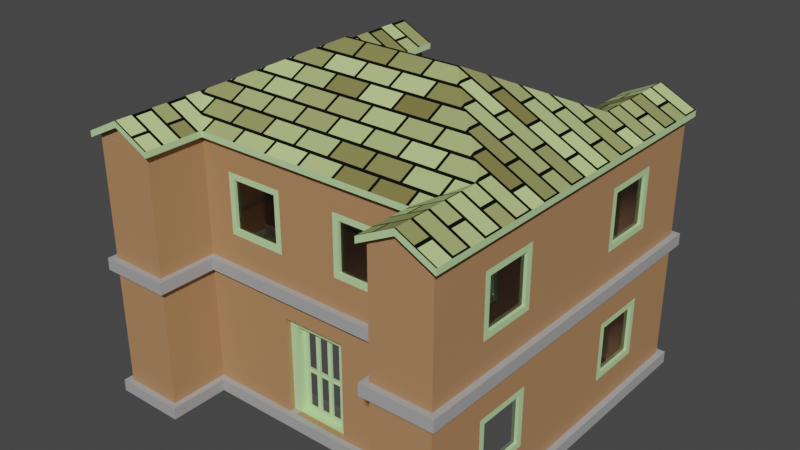 # Source: buildings.blend  (saved by Blender 3.5.10; exported with 4.5.12 LTS)
import bpy
from mathutils import Matrix  # noqa: F401  (used for matrix-valued properties, if any)

bpy.ops.wm.read_factory_settings(use_empty=True)
scene = bpy.context.scene
scene.name = 'Scene'

# ---- collections
col_collection = bpy.data.collections.new('Collection'); scene.collection.children.link(col_collection)

# ---- materials (node trees are filled in below, after node groups)
mat_material = bpy.data.materials.new('Material')
mat_roof = bpy.data.materials.new('roof')
mat_slab = bpy.data.materials.new('slab')
mat_stuff = bpy.data.materials.new('stuff')
mat_panels = bpy.data.materials.new('panels')

# ---- material node trees
mat_material.use_nodes = True; mat_material.node_tree.nodes.clear()
_N = mat_material.node_tree.nodes; _L = mat_material.node_tree.links
n0 = _N.new('ShaderNodeBsdfPrincipled'); n0.name = 'Principled BSDF'; n0.location = (10, 300)
n0.distribution = 'GGX'
n0.subsurface_method = 'RANDOM_WALK_SKIN'
n0.inputs[0].default_value = (0.4575, 0.2374, 0.1098, 1.0)
n0.inputs[3].default_value = 1.45
n0.inputs[27].default_value = (0.0, 0.0, 0.0, 1.0)
n0.inputs[28].default_value = 1.0
n1 = _N.new('ShaderNodeOutputMaterial'); n1.name = 'Material Output'; n1.location = (300, 300)
_L.new(n0.outputs[0], n1.inputs[0])
n1.is_active_output = True
mat_roof.use_nodes = True; mat_roof.node_tree.nodes.clear()
_N = mat_roof.node_tree.nodes; _L = mat_roof.node_tree.links
n0 = _N.new('ShaderNodeBsdfPrincipled'); n0.name = 'Principled BSDF'; n0.location = (10, 300)
n0.distribution = 'GGX'
n0.subsurface_method = 'RANDOM_WALK_SKIN'
n0.inputs[3].default_value = 1.45
n0.inputs[27].default_value = (0.0, 0.0, 0.0, 1.0)
n0.inputs[28].default_value = 1.0
n1 = _N.new('ShaderNodeOutputMaterial'); n1.name = 'Material Output'; n1.location = (300, 300)
n2 = _N.new('ShaderNodeTexBrick'); n2.name = 'Brick Texture'; n2.location = (-190, 280)
n2.inputs[1].default_value = (0.6215, 0.8, 0.3165, 1.0)
n2.inputs[2].default_value = (0.2, 0.1733, 0.05269, 1.0)
_L.new(n0.outputs[0], n1.inputs[0])
_L.new(n2.outputs[0], n0.inputs[0])
n1.is_active_output = True
mat_slab.use_nodes = True; mat_slab.node_tree.nodes.clear()
_N = mat_slab.node_tree.nodes; _L = mat_slab.node_tree.links
n0 = _N.new('ShaderNodeBsdfPrincipled'); n0.name = 'Principled BSDF'; n0.location = (10, 300)
n0.distribution = 'GGX'
n0.subsurface_method = 'RANDOM_WALK_SKIN'
n0.inputs[0].default_value = (0.3932, 0.3932, 0.3932, 1.0)
n0.inputs[3].default_value = 1.45
n0.inputs[27].default_value = (0.0, 0.0, 0.0, 1.0)
n0.inputs[28].default_value = 1.0
n1 = _N.new('ShaderNodeOutputMaterial'); n1.name = 'Material Output'; n1.location = (300, 300)
_L.new(n0.outputs[0], n1.inputs[0])
n1.is_active_output = True
mat_stuff.use_nodes = True; mat_stuff.node_tree.nodes.clear()
_N = mat_stuff.node_tree.nodes; _L = mat_stuff.node_tree.links
n0 = _N.new('ShaderNodeBsdfPrincipled'); n0.name = 'Principled BSDF'; n0.location = (10, 300)
n0.distribution = 'GGX'
n0.subsurface_method = 'RANDOM_WALK_SKIN'
n0.inputs[0].default_value = (0.5315, 0.8, 0.3819, 1.0)
n0.inputs[3].default_value = 1.45
n0.inputs[27].default_value = (0.0, 0.0, 0.0, 1.0)
n0.inputs[28].default_value = 1.0
n1 = _N.new('ShaderNodeOutputMaterial'); n1.name = 'Material Output'; n1.location = (300, 300)
_L.new(n0.outputs[0], n1.inputs[0])
n1.is_active_output = True
mat_panels.use_nodes = True; mat_panels.node_tree.nodes.clear()
_N = mat_panels.node_tree.nodes; _L = mat_panels.node_tree.links
n0 = _N.new('ShaderNodeBsdfPrincipled'); n0.name = 'Principled BSDF'; n0.location = (10, 300)
n0.distribution = 'GGX'
n0.subsurface_method = 'RANDOM_WALK_SKIN'
n0.inputs[0].default_value = (1.0, 1.0, 1.0, 1.0)
n0.inputs[2].default_value = 0.0
n0.inputs[3].default_value = 1.45
n0.inputs[18].default_value = 1.0
n0.inputs[27].default_value = (0.0, 0.0, 0.0, 1.0)
n0.inputs[28].default_value = 1.0
n1 = _N.new('ShaderNodeOutputMaterial'); n1.name = 'Material Output'; n1.location = (300, 300)
_L.new(n0.outputs[0], n1.inputs[0])
n1.is_active_output = True

# ---- world
world_world = bpy.data.worlds.new('World'); scene.world = world_world
world_world.use_nodes = True; world_world.node_tree.nodes.clear()
_N = world_world.node_tree.nodes; _L = world_world.node_tree.links
n0 = _N.new('ShaderNodeOutputWorld'); n0.name = 'World Output'; n0.location = (300, 300)
n1 = _N.new('ShaderNodeBackground'); n1.name = 'Background'; n1.location = (10, 300)
n1.inputs[0].default_value = (0.05088, 0.05088, 0.05088, 1.0)
_L.new(n1.outputs[0], n0.inputs[0])
n0.is_active_output = True
world_world.color = (0.05088, 0.05088, 0.05088)
world_world.use_sun_shadow = False
world_world.sun_shadow_jitter_overblur = 0.0

# ---- meshes
me_building_001_mesh = bpy.data.meshes.new('building_001_mesh')
me_building_001_mesh.from_pydata([(-2.0, -2.0, 0.0), (2.0, -2.0, 0.0), (-2.0, 2.0, 0.0), (2.0, 2.0, 0.0), (-1.9, 2.1, 2.2), (1.9, 2.1, 2.2), (1.9, 3.1, 2.2), (3.1, 3.1, 2.2), (2.0, -3.0, 0.0), (3.0, -3.0, 0.0), (-2.0, -3.0, 0.0), (-3.0, -3.0, 0.0), (-2.0, 3.0, 0.0), (-3.0, 3.0, 0.0), (2.0, 3.0, 0.0), (3.0, 3.0, 0.0), (-1.9, -2.1, 0.2), (1.9, -2.1, 0.2), (1.9, -3.1, 0.2), (3.1, -3.1, 0.2), (3.1, -3.1, 2.2), (1.9, -3.1, 2.2), (3.1, 3.1, 0.2), (1.9, 3.1, 0.2), (1.9, 2.1, 0.2), (-1.9, 2.1, 0.2), (-1.9, 3.1, 0.2), (-3.1, 3.1, 0.2), (1.9, -2.1, 2.2), (-1.9, -2.1, 2.2), (-3.1, -3.1, 0.2), (-1.9, -3.1, 0.2), (-1.9, 3.1, 2.2), (-3.1, 3.1, 2.2), (-3.1, -3.1, 2.2), (-1.9, -3.1, 2.2), (-1.9, -2.1, 2.4), (1.9, -2.1, 2.4), (1.9, -3.1, 2.4), (3.1, -3.1, 2.4), (3.1, 3.1, 2.4), (1.9, 3.1, 2.4), (1.9, 2.1, 2.4), (-1.9, 2.1, 2.4), (-1.9, 3.1, 2.4), (-3.1, 3.1, 2.4), (-3.1, -3.1, 2.4), (-1.9, -3.1, 2.4), (-2.0, -2.0, 4.4), (2.0, -2.0, 4.4), (2.0, -3.0, 4.4), (3.0, -3.0, 4.4), (3.0, 3.0, 4.4), (2.0, 3.0, 4.4), (2.0, 2.0, 4.4), (-2.0, 2.0, 4.4), (-2.0, 3.0, 4.4), (-3.0, 3.0, 4.4), (-3.0, -3.0, 4.4), (-2.0, -3.0, 4.4), (2.0, -3.0, 2.2), (3.0, -3.0, 2.2), (-1.9, -2.1, 0.0), (1.9, -2.1, 0.0), (3.0, -3.0, 0.2), (3.0, 3.0, 0.2), (1.9, 2.1, 0.0), (-1.9, 2.1, 0.0), (-2.0, 2.0, 2.2), (-2.0, 3.0, 2.2), (-2.0, -2.0, 0.2), (2.0, -2.0, 0.2), (2.0, -3.0, 0.2), (2.0, 3.0, 2.2), (2.0, 2.0, 2.2), (3.0, 3.0, 2.2), (1.9, -3.1, 0.0), (3.1, -3.1, 0.0), (3.1, 3.1, 0.0), (-3.1, -3.1, 0.0), (-1.9, -3.1, 0.0), (-3.1, 3.1, 0.0), (-1.9, 3.1, 0.0), (1.9, 3.1, 0.0), (2.0, 3.0, 0.2), (2.0, 2.0, 0.2), (-2.0, 2.0, 0.2), (-2.0, 3.0, 0.2), (-3.0, 3.0, 0.2), (2.0, -2.0, 2.2), (-2.0, -2.0, 2.2), (-3.0, -3.0, 0.2), (-2.0, -3.0, 0.2), (-2.0, -3.0, 2.2), (-3.0, -3.0, 2.2), (-3.0, 3.0, 2.2), (-2.0, -2.0, 2.4), (2.0, -2.0, 2.4), (2.0, -3.0, 2.4), (3.0, -3.0, 2.4), (3.0, 3.0, 2.4), (2.0, 3.0, 2.4), (2.0, 2.0, 2.4), (-2.0, 2.0, 2.4), (-2.0, 3.0, 2.4), (-3.0, 3.0, 2.4), (-3.0, -3.0, 2.4), (-2.0, -3.0, 2.4), (-0.495, -2.0, 0.2), (0.595, -2.0, 0.2), (-0.495, -2.0, 2.2), (0.595, -2.0, 2.2), (-0.2443, -1.78, 1.599), (0.595, -2.0, 1.85), (-0.365, -2.0, 0.2), (0.465, -2.0, 0.2), (-0.1148, -1.78, 1.599), (-0.495, -2.0, 1.85), (0.465, -1.77, 0.2), (-0.365, -1.77, 0.2), (0.465, -1.9, 0.2), (0.595, -1.9, 0.2), (0.595, -1.9, 1.85), (-0.1148, -1.78, 1.01), (0.465, -1.9, 1.72), (-0.495, -1.9, 0.2), (-0.365, -1.9, 0.2), (-0.365, -1.9, 1.72), (-0.2443, -1.78, 1.01), (-0.495, -1.9, 1.85), (0.465, -1.77, 1.72), (-0.365, -1.77, 1.72), (-0.2943, -1.77, 0.2707), (0.3943, -1.77, 0.2707), (0.3943, -1.77, 1.649), (-0.2943, -1.77, 1.649), (-0.2943, -1.77, 0.96), (0.3943, -1.77, 0.96), (-0.06476, -1.77, 0.2707), (0.1648, -1.77, 0.2707), (0.1648, -1.77, 1.649), (-0.06476, -1.77, 1.649), (0.1648, -1.77, 0.96), (-0.06476, -1.77, 0.96), (-0.01476, -1.78, 1.01), (0.1148, -1.78, 1.01), (0.1148, -1.78, 1.599), (-0.01476, -1.78, 1.599), (0.2148, -1.78, 0.3207), (0.3443, -1.78, 0.3207), (0.3443, -1.78, 0.91), (0.2148, -1.78, 0.91), (-0.2443, -1.78, 0.3207), (-0.1148, -1.78, 0.3207), (-0.1148, -1.78, 0.91), (-0.2443, -1.78, 0.91), (0.2148, -1.78, 1.01), (0.3443, -1.78, 1.01), (0.3443, -1.78, 1.599), (0.2148, -1.78, 1.599), (-0.01476, -1.78, 0.3207), (0.1148, -1.78, 0.3207), (0.1148, -1.78, 0.91), (-0.01476, -1.78, 0.91), (-3.0, 0.0, 0.2), (-3.0, 0.0, 2.2), (-3.0, -1.0, 0.2), (-3.0, -2.0, 0.2), (-3.0, -1.0, 2.2), (-3.0, -2.0, 2.2), (-3.0, -1.0, 0.7), (-3.0, 2.0, 0.2), (-3.0, 1.0, 0.2), (-3.0, 2.0, 2.2), (-3.0, 1.0, 2.2), (-3.0, 2.0, 0.7), (-3.0, 2.0, 1.7), (-3.0, 1.0, 0.7), (-3.0, -2.0, 0.7), (-3.0, -2.0, 1.7), (-3.0, -1.0, 1.7), (-3.0, -1.1, 0.8), (-3.0, -1.1, 1.6), (-3.0, -1.9, 0.8), (-3.0, -1.9, 1.6), (-2.95, -1.1, 0.8), (-2.95, -1.9, 0.8), (-2.95, -1.9, 1.6), (-2.95, -1.1, 1.6), (-3.0, 1.0, 1.7), (-3.0, 1.9, 0.8), (-3.0, 1.9, 1.6), (-3.0, 1.1, 0.8), (-3.0, 1.1, 1.6), (-2.95, 1.9, 0.8), (-2.95, 1.1, 0.8), (-2.95, 1.1, 1.6), (-2.95, 1.9, 1.6), (3.0, 0.0, 0.2), (3.0, 0.0, 2.2), (3.0, 1.0, 0.2), (3.0, 2.0, 0.2), (3.0, 1.0, 2.2), (3.0, 2.0, 2.2), (3.0, 2.0, 0.7), (3.0, 2.0, 1.7), (3.0, -2.0, 0.2), (3.0, -1.0, 0.2), (3.0, -2.0, 2.2), (3.0, -1.0, 2.2), (3.0, -2.0, 0.7), (3.0, -2.0, 1.7), (3.0, 1.0, 0.7), (3.0, 1.0, 1.7), (3.0, 1.1, 0.8), (3.0, 1.1, 1.6), (3.0, 1.9, 0.8), (3.0, 1.9, 1.6), (2.95, 1.1, 0.8), (2.95, 1.9, 0.8), (2.95, 1.9, 1.6), (2.95, 1.1, 1.6), (3.0, -1.0, 0.7), (3.0, -1.0, 1.7), (3.0, -1.9, 0.8), (3.0, -1.9, 1.6), (3.0, -1.1, 0.8), (3.0, -1.1, 1.6), (2.95, -1.9, 0.8), (2.95, -1.1, 0.8), (2.95, -1.1, 1.6), (2.95, -1.9, 1.6), (-3.0, 0.0, 2.4), (-3.0, 0.0, 4.4), (-3.0, -1.0, 2.4), (-3.0, -2.0, 2.4), (-3.0, -1.0, 4.4), (-3.0, -2.0, 4.4), (-3.0, -1.0, 2.9), (-3.0, -1.0, 3.9), (-3.0, -2.0, 3.9), (-3.0, 2.0, 2.4), (-3.0, 1.0, 2.4), (-3.0, 2.0, 4.4), (-3.0, 1.0, 4.4), (-3.0, 2.0, 2.9), (-3.0, 2.0, 3.9), (-3.0, -2.0, 2.9), (-3.0, -1.1, 3.0), (-3.0, -1.1, 3.8), (-3.0, -1.9, 3.0), (-3.0, -1.9, 3.8), (-2.95, -1.1, 3.0), (-2.95, -1.9, 3.0), (-2.95, -1.9, 3.8), (-2.95, -1.1, 3.8), (-3.0, 1.0, 2.9), (-3.0, 1.0, 3.9), (-3.0, 1.9, 3.0), (-3.0, 1.9, 3.8), (-3.0, 1.1, 3.0), (-3.0, 1.1, 3.8), (-2.95, 1.9, 3.0), (-2.95, 1.1, 3.0), (-2.95, 1.1, 3.8), (-2.95, 1.9, 3.8), (3.0, 0.0, 2.4), (3.0, 0.0, 4.4), (3.0, 1.0, 2.4), (3.0, 2.0, 2.4), (3.0, 1.0, 4.4), (3.0, 2.0, 4.4), (3.0, 1.0, 2.9), (3.0, 2.0, 2.9), (3.0, 2.0, 3.9), (3.0, -2.0, 2.4), (3.0, -1.0, 2.4), (3.0, -2.0, 4.4), (3.0, -1.0, 4.4), (3.0, -2.0, 3.9), (3.0, 1.0, 3.9), (3.0, 1.1, 3.0), (3.0, 1.1, 3.8), (3.0, 1.9, 3.0), (3.0, 1.9, 3.8), (2.95, 1.1, 3.0), (2.95, 1.9, 3.0), (2.95, 1.9, 3.8), (2.95, 1.1, 3.8), (3.0, -1.0, 2.9), (3.0, -2.0, 2.9), (3.0, -1.0, 3.9), (3.0, -1.9, 3.0), (3.0, -1.9, 3.8), (3.0, -1.1, 3.0), (3.0, -1.1, 3.8), (2.95, -1.9, 3.0), (2.95, -1.1, 3.0), (2.95, -1.1, 3.8), (2.95, -1.9, 3.8), (2.98e-08, -2.0, 2.4), (2.98e-08, -2.0, 4.4), (0.5, -2.0, 2.4), (1.5, -2.0, 2.4), (0.5, -2.0, 4.4), (1.5, -2.0, 4.4), (1.5, -2.0, 2.9), (1.5, -2.0, 3.9), (-1.5, -2.0, 2.4), (-0.5, -2.0, 2.4), (-1.5, -2.0, 4.4), (-0.5, -2.0, 4.4), (-1.5, -2.0, 2.9), (-0.5, -2.0, 3.9), (0.5, -2.0, 2.9), (0.5, -2.0, 3.9), (0.6, -2.0, 3.0), (0.6, -2.0, 3.8), (1.4, -2.0, 3.0), (1.4, -2.0, 3.8), (0.6, -1.95, 3.0), (1.4, -1.95, 3.0), (1.4, -1.95, 3.8), (0.6, -1.95, 3.8), (-0.5, -2.0, 2.9), (-1.5, -2.0, 3.9), (-1.4, -2.0, 3.0), (-1.4, -2.0, 3.8), (-0.6, -2.0, 3.0), (-0.6, -2.0, 3.8), (-1.4, -1.95, 3.0), (-0.6, -1.95, 3.0), (-0.6, -1.95, 3.8), (-1.4, -1.95, 3.8), (-1.9, -2.1, 4.351), (-1.0, 0.0, 5.501), (1.0, 0.0, 5.501), (2.5, -1.5, 4.751), (1.9, -2.1, 4.451), (-1.9, -2.1, 4.451), (1.9, -2.1, 4.351), (1.9, -3.1, 4.351), (3.1, -3.1, 4.351), (2.5, 3.0, 4.651), (2.0, -2.0, 4.401), (-2.0, -2.0, 4.401), (3.0, -3.0, 4.401), (2.5, -3.1, 4.651), (3.1, 3.1, 4.351), (1.9, 3.1, 4.351), (1.9, 2.1, 4.351), (-1.9, 2.1, 4.351), (-1.9, 3.1, 4.351), (-3.1, 3.1, 4.351), (2.5, 3.1, 4.651), (2.0, -3.0, 4.401), (-2.5, 3.1, 4.651), (-2.5, -3.1, 4.651), (2.5, -3.0, 4.651), (-3.1, -3.1, 4.351), (-1.9, -3.1, 4.351), (-2.5, -1.5, 4.751), (2.5, -3.1, 4.751), (1.9, -3.1, 4.451), (2.5, 1.5, 4.751), (2.5, 3.1, 4.751), (1.9, 3.1, 4.451), (1.9, 2.1, 4.451), (-1.9, 2.1, 4.451), (-1.9, 3.1, 4.451), (-2.5, 3.1, 4.751), (-2.5, 1.5, 4.751), (-3.1, 3.1, 4.451), (-3.1, -3.1, 4.451), (-2.5, -3.1, 4.751), (-1.9, -3.1, 4.451), (3.1, -3.1, 4.451), (3.1, 3.1, 4.451), (3.0, 3.0, 4.401), (2.0, 3.0, 4.401), (-2.5, 3.0, 4.651), (-2.0, 3.0, 4.401), (2.0, 2.0, 4.401), (-2.0, 2.0, 4.401), (-3.0, 3.0, 4.401), (-2.5, -3.0, 4.651), (-3.0, -3.0, 4.401), (-2.0, -3.0, 4.401), (2.5, -3.0, 4.751), (2.0, -2.0, 4.501), (-2.0, -2.0, 4.501), (2.5, 3.0, 4.751), (2.0, 2.0, 4.501), (-2.0, 2.0, 4.501), (-2.5, 3.0, 4.751), (-2.5, -3.0, 4.751)], [], [(81, 79, 30, 27), (67, 82, 26, 25), (92, 70, 90, 93), (66, 67, 25, 24), (20, 21, 60, 61), (368, 369, 370, 394, 371, 393), (76, 77, 19, 18), (85, 86, 68, 74), (78, 83, 23, 22), (63, 76, 18, 17), (83, 66, 24, 23), (79, 80, 31, 30), (78, 22, 19, 77), (80, 62, 16, 31), (72, 64, 61, 60), (86, 87, 69, 68), (62, 63, 17, 16), (82, 81, 27, 26), (65, 84, 73, 75), (109, 71, 89, 111, 113), (167, 91, 94, 169, 179, 178), (201, 65, 75, 203, 205, 204), (87, 88, 95, 69), (71, 72, 60, 89), (84, 85, 74, 73), (91, 92, 93, 94), (21, 20, 39, 38), (5, 4, 43, 42), (6, 5, 42, 41), (4, 32, 44, 43), (7, 6, 41, 40), (29, 28, 37, 36), (35, 29, 36, 47), (34, 35, 47, 46), (32, 33, 45, 44), (20, 7, 40, 39), (33, 34, 46, 45), (28, 21, 38, 37), (104, 105, 57, 56), (101, 102, 54, 53), (98, 99, 51, 50), (235, 106, 58, 237, 240, 247), (102, 103, 55, 54), (269, 100, 52, 271, 274, 273), (106, 107, 59, 58), (303, 97, 49, 305, 307, 306), (103, 104, 56, 55), (100, 101, 53, 52), (107, 96, 48, 59), (97, 98, 50, 49), (63, 62, 0, 1), (19, 22, 65, 201, 200, 198, 207, 206, 64), (67, 66, 3, 2), (32, 4, 68, 69), (16, 17, 71, 109, 115, 114, 108, 70), (17, 18, 72, 71), (5, 6, 73, 74), (18, 19, 64, 72), (7, 20, 61, 208, 209, 199, 202, 203, 75), (77, 76, 8, 9), (78, 77, 9, 15), (76, 63, 1, 8), (80, 79, 11, 10), (62, 80, 10, 0), (79, 81, 13, 11), (81, 82, 12, 13), (4, 5, 74, 68), (82, 67, 2, 12), (83, 78, 15, 14), (66, 83, 14, 3), (6, 7, 75, 73), (22, 23, 84, 65), (23, 24, 85, 84), (24, 25, 86, 85), (25, 26, 87, 86), (26, 27, 88, 87), (21, 28, 89, 60), (28, 29, 90, 110, 111, 89), (27, 30, 91, 167, 166, 164, 172, 171, 88), (30, 31, 92, 91), (31, 16, 70, 92), (29, 35, 93, 90), (35, 34, 94, 93), (34, 33, 95, 173, 174, 165, 168, 169, 94), (33, 32, 69, 95), (36, 37, 97, 303, 302, 300, 309, 308, 96), (37, 38, 98, 97), (38, 39, 99, 98), (39, 40, 100, 269, 268, 266, 276, 275, 99), (40, 41, 101, 100), (41, 42, 102, 101), (42, 43, 103, 102), (43, 44, 104, 103), (44, 45, 105, 104), (45, 46, 106, 235, 234, 232, 242, 241, 105), (46, 47, 107, 106), (47, 36, 96, 107), (70, 108, 117, 110, 90), (117, 113, 111, 110), (127, 126, 119, 131), (124, 127, 131, 130), (126, 120, 118, 119), (156, 157, 158, 159), (120, 121, 122, 124), (125, 126, 127, 129), (127, 124, 122, 129), (119, 118, 133, 139, 138, 132), (113, 117, 129, 122), (115, 109, 121, 120), (114, 115, 120, 126), (143, 141, 116, 123), (117, 108, 125, 129), (136, 143, 123, 128), (108, 114, 126, 125), (109, 113, 122, 121), (120, 124, 130, 118), (118, 130, 134, 137, 133), (130, 131, 135, 141, 140, 134), (131, 119, 132, 136, 135), (148, 149, 150, 151), (152, 153, 154, 155), (160, 161, 162, 163), (128, 123, 116, 112), (144, 145, 146, 147), (141, 135, 112, 116), (135, 136, 128, 112), (143, 142, 145, 144), (142, 140, 146, 145), (140, 141, 147, 146), (141, 143, 144, 147), (139, 133, 149, 148), (133, 137, 150, 149), (137, 142, 151, 150), (142, 139, 148, 151), (132, 138, 153, 152), (138, 143, 154, 153), (143, 136, 155, 154), (136, 132, 152, 155), (142, 137, 157, 156), (137, 134, 158, 157), (134, 140, 159, 158), (140, 142, 156, 159), (138, 139, 161, 160), (139, 142, 162, 161), (142, 143, 163, 162), (143, 138, 160, 163), (172, 164, 165, 174, 189, 177), (164, 166, 170, 180, 168, 165), (180, 179, 169, 168), (166, 167, 178, 170), (178, 179, 184, 183), (88, 171, 175, 176, 173, 95), (176, 189, 174, 173), (171, 172, 177, 175), (177, 189, 193, 192), (170, 181, 182, 180), (182, 184, 179, 180), (170, 178, 183, 181), (175, 190, 191, 176), (185, 186, 187, 188), (184, 182, 188, 187), (183, 184, 187, 186), (182, 181, 185, 188), (181, 183, 186, 185), (191, 193, 189, 176), (175, 177, 192, 190), (207, 198, 199, 209, 223, 222), (194, 195, 196, 197), (193, 191, 197, 196), (192, 193, 196, 195), (191, 190, 194, 197), (190, 192, 195, 194), (198, 200, 212, 213, 202, 199), (213, 205, 203, 202), (200, 201, 204, 212), (204, 205, 217, 216), (64, 206, 210, 211, 208, 61), (211, 223, 209, 208), (206, 207, 222, 210), (222, 223, 227, 226), (212, 214, 215, 213), (215, 217, 205, 213), (212, 204, 216, 214), (210, 224, 225, 211), (218, 219, 220, 221), (214, 216, 219, 218), (217, 215, 221, 220), (216, 217, 220, 219), (215, 214, 218, 221), (225, 227, 223, 211), (210, 222, 226, 224), (242, 232, 233, 244, 257, 256), (228, 229, 230, 231), (224, 226, 229, 228), (227, 225, 231, 230), (226, 227, 230, 229), (225, 224, 228, 231), (232, 234, 238, 239, 236, 233), (239, 240, 237, 236), (234, 235, 247, 238), (247, 240, 251, 250), (105, 241, 245, 246, 243, 57), (246, 257, 244, 243), (241, 242, 256, 245), (256, 257, 261, 260), (238, 248, 249, 239), (249, 251, 240, 239), (238, 247, 250, 248), (245, 258, 259, 246), (252, 253, 254, 255), (250, 251, 254, 253), (249, 248, 252, 255), (248, 250, 253, 252), (251, 249, 255, 254), (259, 261, 257, 246), (245, 256, 260, 258), (276, 266, 267, 278, 291, 289), (262, 263, 264, 265), (261, 259, 265, 264), (260, 261, 264, 263), (259, 258, 262, 265), (258, 260, 263, 262), (266, 268, 272, 280, 270, 267), (280, 274, 271, 270), (268, 269, 273, 272), (273, 274, 284, 283), (99, 275, 290, 279, 277, 51), (279, 291, 278, 277), (275, 276, 289, 290), (289, 291, 295, 294), (272, 281, 282, 280), (282, 284, 274, 280), (272, 273, 283, 281), (290, 292, 293, 279), (285, 286, 287, 288), (284, 282, 288, 287), (283, 284, 287, 286), (282, 281, 285, 288), (281, 283, 286, 285), (293, 295, 291, 279), (290, 289, 294, 292), (309, 300, 301, 311, 313, 324), (296, 297, 298, 299), (292, 294, 297, 296), (295, 293, 299, 298), (294, 295, 298, 297), (293, 292, 296, 299), (300, 302, 314, 315, 304, 301), (315, 307, 305, 304), (302, 303, 306, 314), (306, 307, 319, 318), (96, 308, 312, 325, 310, 48), (325, 313, 311, 310), (308, 309, 324, 312), (324, 313, 329, 328), (314, 316, 317, 315), (317, 319, 307, 315), (314, 306, 318, 316), (312, 326, 327, 325), (320, 321, 322, 323), (317, 316, 320, 323), (316, 318, 321, 320), (319, 317, 323, 322), (318, 319, 322, 321), (327, 329, 313, 325), (312, 324, 328, 326), (330, 331, 332, 333), (328, 329, 332, 331), (327, 326, 330, 333), (326, 328, 331, 330), (329, 327, 333, 332), (348, 342, 346, 378), (356, 352, 381, 380), (56, 57, 384, 381), (49, 50, 355, 344), (349, 354, 343, 379), (354, 348, 378, 343), (50, 51, 346, 355), (341, 340, 344, 355), (58, 59, 387, 386), (378, 379, 343), (243, 244, 233, 236, 237, 58, 386, 384, 57), (386, 387, 385), (365, 366, 367, 392, 364, 391), (355, 346, 358), (340, 334, 345, 344), (277, 278, 267, 270, 271, 52, 378, 346, 51), (59, 48, 345, 387), (342, 347, 358, 346), (52, 53, 379, 378), (310, 311, 301, 304, 305, 49, 344, 345, 48), (53, 54, 382, 379), (381, 384, 380), (338, 363, 362, 388, 337, 389), (54, 55, 383, 382), (347, 341, 355, 358), (55, 56, 381, 383), (375, 339, 390, 361, 395, 374), (359, 357, 374, 373), (342, 348, 377, 376), (340, 341, 363, 338), (357, 360, 375, 374), (349, 350, 367, 366), (348, 354, 365, 377), (350, 351, 368, 367), (354, 349, 366, 365), (353, 359, 373, 372), (351, 352, 369, 368), (341, 347, 362, 363), (360, 334, 339, 375), (347, 342, 376, 362), (356, 353, 372, 370), (352, 356, 370, 369), (334, 340, 338, 339), (350, 349, 379, 382), (351, 350, 382, 383), (352, 351, 383, 381), (353, 356, 380, 384), (357, 359, 386, 385), (360, 357, 385, 387), (359, 353, 384, 386), (334, 360, 387, 345), (339, 338, 389, 337, 336, 335, 361, 390), (370, 372, 373, 374, 395, 361, 335, 371, 394), (367, 368, 393, 371, 335, 336, 364, 392), (362, 376, 377, 365, 391, 364, 336, 337, 388)])
me_building_001_mesh.polygons.foreach_set('material_index', [2, 2, 0, 2, 2, 1, 2, 0, 2, 2, 2, 2, 2, 2, 0, 0, 2, 2, 0, 0, 0, 0, 0, 0, 0, 0, 2, 2, 2, 2, 2, 2, 2, 2, 2, 2, 2, 2, 0, 0, 0, 0, 0, 0, 0, 0, 0, 0, 0, 0, 2, 2, 2, 2, 2, 2, 2, 2, 2, 2, 2, 2, 2, 2, 2, 2, 2, 2, 2, 2, 2, 2, 2, 2, 2, 2, 2, 2, 2, 2, 2, 2, 2, 2, 2, 2, 2, 2, 2, 2, 2, 2, 2, 2, 2, 2, 2, 0, 0, 3, 3, 3, 4, 3, 3, 3, 3, 0, 0, 0, 3, 0, 3, 2, 0, 3, 3, 3, 3, 4, 4, 4, 4, 4, 3, 3, 3, 3, 3, 3, 3, 3, 3, 3, 3, 3, 3, 3, 3, 3, 3, 3, 3, 3, 3, 3, 0, 0, 0, 0, 3, 0, 0, 0, 3, 3, 3, 3, 3, 4, 3, 3, 3, 3, 3, 3, 0, 4, 3, 3, 3, 3, 0, 0, 0, 3, 0, 0, 0, 3, 3, 3, 3, 3, 4, 3, 3, 3, 3, 3, 3, 0, 4, 3, 3, 3, 3, 0, 0, 0, 3, 0, 0, 0, 3, 3, 3, 3, 3, 4, 3, 3, 3, 3, 3, 3, 0, 4, 3, 3, 3, 3, 0, 0, 0, 3, 0, 0, 0, 3, 3, 3, 3, 3, 4, 3, 3, 3, 3, 3, 3, 0, 4, 3, 3, 3, 3, 0, 0, 0, 3, 0, 0, 0, 3, 3, 3, 3, 3, 4, 3, 3, 3, 3, 3, 3, 4, 3, 3, 3, 3, 3, 3, 1, 1, 3, 3, 1, 3, 1, 0, 1, 0, 1, 0, 3, 1, 1, 3, 1, 1, 1, 0, 1, 1, 3, 1, 1, 3, 3, 3, 3, 3, 3, 3, 3, 3, 3, 3, 3, 3, 3, 3, 3, 3, 3, 3, 3, 3, 3, 3, 3, 1, 1, 1, 1])
_uv = me_building_001_mesh.uv_layers.new(name='UVMap')
_uv.uv.foreach_set('vector', [6.7, -1.9, -5.7, -1.9, -5.7, -1.5, 6.7, -1.5, 4.7, -1.9, 6.7, -1.9, 6.7, -1.5, 4.7, -1.5, -5.5, -3.7, -3.5, -3.7, -3.5, 0.3, -5.5, 0.3, 4.3, -1.9, -3.3, -1.9, -3.3, -1.5, 4.3, -1.5, 6.7, -5.7, 4.3, -5.7, 4.5, -5.5, 6.5, -5.5, -3.3, 4.7, -3.3, 6.7, -4.5, 6.7, -4.5, 6.5, -4.5, 3.5, -3.5, 4.5, 4.3, -1.9, 6.7, -1.9, 6.7, -1.5, 4.3, -1.5, 4.5, -3.7, -3.5, -3.7, -3.5, 0.3, 4.5, 0.3, 6.7, -1.9, 4.3, -1.9, 4.3, -1.5, 6.7, -1.5, -3.7, -1.9, -5.7, -1.9, -5.7, -1.5, -3.7, -1.5, 6.7, -1.9, 4.7, -1.9, 4.7, -1.5, 6.7, -1.5, -5.7, -1.9, -3.3, -1.9, -3.3, -1.5, -5.7, -1.5, 6.7, -1.9, 6.7, -1.5, -5.7, -1.5, -5.7, -1.9, -5.7, -1.9, -3.7, -1.9, -3.7, -1.5, -5.7, -1.5, 4.5, -3.7, 6.5, -3.7, 6.5, 0.3, 4.5, 0.3, 4.5, -3.7, 6.5, -3.7, 6.5, 0.3, 4.5, 0.3, -3.3, -1.9, 4.3, -1.9, 4.3, -1.5, -3.3, -1.5, -3.3, -1.9, -5.7, -1.9, -5.7, -1.5, -3.3, -1.5, 6.5, -3.7, 4.5, -3.7, 4.5, 0.3, 6.5, 0.3, 1.833, -3.7, 4.5, -3.7, 4.5, 0.3, 1.833, 0.3, 1.833, -1.7, -3.5, -3.7, -5.5, -3.7, -5.5, 0.3, -3.5, 0.3, -3.5, -1.033, -3.5, -2.367, 2.833, -2.6, 4.833, -2.6, 4.833, 1.4, 2.833, 1.4, 2.833, 0.06667, 2.833, -1.267, -3.5, -3.7, -5.5, -3.7, -5.5, 0.3, -3.5, 0.3, -3.5, -3.7, -5.5, -3.7, -5.5, 0.3, -3.5, 0.3, 6.5, -3.7, 4.5, -3.7, 4.5, 0.3, 6.5, 0.3, -5.5, -3.7, -3.5, -3.7, -3.5, 0.3, -5.5, 0.3, 4.3, 2.5, 6.7, 2.5, 6.7, 2.9, 4.3, 2.9, 4.3, 2.5, -3.3, 2.5, -3.3, 2.9, 4.3, 2.9, 6.7, 2.5, 4.7, 2.5, 4.7, 2.9, 6.7, 2.9, 4.7, 2.5, 6.7, 2.5, 6.7, 2.9, 4.7, 2.9, 6.7, 2.5, 4.3, 2.5, 4.3, 2.9, 6.7, 2.9, -3.3, 2.5, 4.3, 2.5, 4.3, 2.9, -3.3, 2.9, -5.7, 2.5, -3.7, 2.5, -3.7, 2.9, -5.7, 2.9, -5.7, 2.5, -3.3, 2.5, -3.3, 2.9, -5.7, 2.9, -3.3, 2.5, -5.7, 2.5, -5.7, 2.9, -3.3, 2.9, -5.7, 2.5, 6.7, 2.5, 6.7, 2.9, -5.7, 2.9, 6.7, 2.5, -5.7, 2.5, -5.7, 2.9, 6.7, 2.9, -3.7, 2.5, -5.7, 2.5, -5.7, 2.9, -3.7, 2.9, -3.5, 0.7, -5.5, 0.7, -5.5, 4.7, -3.5, 4.7, 6.5, 0.7, 4.5, 0.7, 4.5, 4.7, 6.5, 4.7, 4.5, 0.7, 6.5, 0.7, 6.5, 4.7, 4.5, 4.7, -0.9545, 1.7, -2.955, 1.7, -2.955, 5.7, -0.9545, 5.7, -0.9545, 4.367, -0.9545, 3.033, 4.5, 0.7, -3.5, 0.7, -3.5, 4.7, 4.5, 4.7, 2.5, -1.5, 4.5, -1.5, 4.5, 2.5, 2.5, 2.5, 2.5, 1.167, 2.5, -0.1667, -5.5, 0.7, -3.5, 0.7, -3.5, 4.7, -5.5, 4.7, -2.144, -1.5, -0.8111, -1.5, -0.8111, 2.5, -2.144, 2.5, -2.144, 1.167, -2.144, -0.1667, 4.5, 0.7, 6.5, 0.7, 6.5, 4.7, 4.5, 4.7, 6.5, 0.7, 4.5, 0.7, 4.5, 4.7, 6.5, 4.7, -5.5, 0.7, -3.5, 0.7, -3.5, 4.7, -5.5, 4.7, -3.5, 0.7, -5.5, 0.7, -5.5, 4.7, -3.5, 4.7, 4.3, -3.7, -3.3, -3.7, -3.5, -3.5, 4.5, -3.5, 6.7, -5.7, 6.7, 6.7, 6.5, 6.5, 6.5, 4.5, 6.5, 2.5, 6.5, 0.5, 6.5, -1.5, 6.5, -3.5, 6.5, -5.5, -3.3, 4.7, 4.3, 4.7, 4.5, 4.5, -3.5, 4.5, -3.3, 6.7, -3.3, 4.7, -3.5, 4.5, -3.5, 6.5, -3.3, -3.7, 4.3, -3.7, 4.5, -3.5, 1.833, -3.5, 0.9444, -3.5, 0.05556, -3.5, -0.8333, -3.5, -3.5, -3.5, 4.3, -3.7, 4.3, -5.7, 4.5, -5.5, 4.5, -3.5, 4.3, 4.7, 4.3, 6.7, 4.5, 6.5, 4.5, 4.5, 4.3, -5.7, 6.7, -5.7, 6.5, -5.5, 4.5, -5.5, 6.7, 6.7, 6.7, -5.7, 6.5, -5.5, 6.5, -3.5, 6.5, -1.5, 6.5, 0.5, 6.5, 2.5, 6.5, 4.5, 6.5, 6.5, 6.7, -5.7, 4.3, -5.7, 4.5, -5.5, 6.5, -5.5, 6.7, 6.7, 6.7, -5.7, 6.5, -5.5, 6.5, 6.5, 4.3, -5.7, 4.3, -3.7, 4.5, -3.5, 4.5, -5.5, -3.3, -5.7, -5.7, -5.7, -5.5, -5.5, -3.5, -5.5, -3.3, -3.7, -3.3, -5.7, -3.5, -5.5, -3.5, -3.5, -5.7, -5.7, -5.7, 6.7, -5.5, 6.5, -5.5, -5.5, -5.7, 6.7, -3.3, 6.7, -3.5, 6.5, -5.5, 6.5, -3.3, 4.7, 4.3, 4.7, 4.5, 4.5, -3.5, 4.5, -3.3, 6.7, -3.3, 4.7, -3.5, 4.5, -3.5, 6.5, 4.3, 6.7, 6.7, 6.7, 6.5, 6.5, 4.5, 6.5, 4.3, 4.7, 4.3, 6.7, 4.5, 6.5, 4.5, 4.5, 4.3, 6.7, 6.7, 6.7, 6.5, 6.5, 4.5, 6.5, 6.7, 6.7, 4.3, 6.7, 4.5, 6.5, 6.5, 6.5, 4.3, 6.7, 4.3, 4.7, 4.5, 4.5, 4.5, 6.5, 4.3, 4.7, -3.3, 4.7, -3.5, 4.5, 4.5, 4.5, -3.3, 4.7, -3.3, 6.7, -3.5, 6.5, -3.5, 4.5, -3.3, 6.7, -5.7, 6.7, -5.5, 6.5, -3.5, 6.5, 4.3, -5.7, 4.3, -3.7, 4.5, -3.5, 4.5, -5.5, 4.3, -3.7, -3.3, -3.7, -3.5, -3.5, -0.8333, -3.5, 1.833, -3.5, 4.5, -3.5, -5.7, 6.7, -5.7, -5.7, -5.5, -5.5, -5.5, -3.5, -5.5, -1.5, -5.5, 0.5, -5.5, 2.5, -5.5, 4.5, -5.5, 6.5, -5.7, -5.7, -3.3, -5.7, -3.5, -5.5, -5.5, -5.5, -3.3, -5.7, -3.3, -3.7, -3.5, -3.5, -3.5, -5.5, -3.3, -3.7, -3.3, -5.7, -3.5, -5.5, -3.5, -3.5, -3.3, -5.7, -5.7, -5.7, -5.5, -5.5, -3.5, -5.5, -5.7, -5.7, -5.7, 6.7, -5.5, 6.5, -5.5, 4.5, -5.5, 2.5, -5.5, 0.5, -5.5, -1.5, -5.5, -3.5, -5.5, -5.5, -5.7, 6.7, -3.3, 6.7, -3.5, 6.5, -5.5, 6.5, -3.3, -3.7, 4.3, -3.7, 4.5, -3.5, 3.167, -3.5, 1.833, -3.5, 0.5, -3.5, -0.8333, -3.5, -2.167, -3.5, -3.5, -3.5, 4.3, -3.7, 4.3, -5.7, 4.5, -5.5, 4.5, -3.5, 4.3, -5.7, 6.7, -5.7, 6.5, -5.5, 4.5, -5.5, 6.7, -5.7, 6.7, 6.7, 6.5, 6.5, 6.5, 4.5, 6.5, 2.5, 6.5, 0.5, 6.5, -1.5, 6.5, -3.5, 6.5, -5.5, 6.7, 6.7, 4.3, 6.7, 4.5, 6.5, 6.5, 6.5, 4.3, 6.7, 4.3, 4.7, 4.5, 4.5, 4.5, 6.5, 4.3, 4.7, -3.3, 4.7, -3.5, 4.5, 4.5, 4.5, -3.3, 4.7, -3.3, 6.7, -3.5, 6.5, -3.5, 4.5, -3.3, 6.7, -5.7, 6.7, -5.5, 6.5, -3.5, 6.5, -5.7, 6.7, -5.7, -5.7, -5.5, -5.5, -5.5, -3.5, -5.5, -1.5, -5.5, 0.5, -5.5, 2.5, -5.5, 4.5, -5.5, 6.5, -5.7, -5.7, -3.3, -5.7, -3.5, -5.5, -5.5, -5.5, -3.3, -5.7, -3.3, -3.7, -3.5, -3.5, -3.5, -5.5, -2.835, -2.02, 0.1747, -2.02, 0.1747, 1.28, 0.1747, 1.98, -2.835, 1.98, 0.9013, 1.28, 2.355, 1.28, 2.355, 1.98, 0.1747, 1.98, 0.4257, 1.668, 0.4257, -1.372, 0.6857, -1.372, 0.6857, 1.668, 1.33, 0.4257, -0.33, 0.4257, -0.33, 0.6857, 1.33, 0.6857, -0.33, 0.4257, 1.33, 0.4257, 1.33, 0.6857, -0.33, 0.6857, 0.8295, 0.6, 1.089, 0.6, 1.089, 1.779, 0.8295, 1.779, 1.33, -1.372, 1.59, -1.372, 1.59, 1.928, 1.33, 1.668, -0.59, -1.372, -0.33, -1.372, -0.33, 1.668, -0.59, 1.928, -0.33, 1.668, 1.33, 1.668, 1.59, 1.928, -0.59, 1.928, -0.3161, -0.9991, 1.344, -0.9991, 1.202, -0.8577, 0.7434, -0.8577, 0.2844, -0.8577, -0.1747, -0.8577, 1.628, 1.28, 0.9013, 1.28, 0.9013, 1.28, 1.628, 1.28, 1.628, -2.02, 2.355, -2.02, 2.355, -2.02, 1.628, -2.02, 0.9013, -2.02, 1.628, -2.02, 1.628, -2.02, 0.9013, -2.02, 0.2844, 0.5209, 0.2844, 1.899, 0.1844, 1.799, 0.1844, 0.6209, 0.1747, 1.28, 0.1747, -2.02, 0.1747, -2.02, 0.1747, 1.28, -0.1747, 0.5209, 0.2844, 0.5209, 0.1844, 0.6209, -0.07467, 0.6209, -0.8333, -3.5, 0.05556, -3.5, 0.05556, -3.5, -0.8333, -3.5, 2.355, -2.02, 2.355, 1.28, 2.355, 1.28, 2.355, -2.02, 0.4257, -1.372, 0.4257, 1.668, 0.6857, 1.668, 0.6857, -1.372, 1.344, -0.9991, 1.344, 2.041, 1.202, 1.899, 1.202, 0.5209, 1.202, -0.8577, 1.344, 2.041, -0.3161, 2.041, -0.1747, 1.899, 0.2844, 1.899, 0.7434, 1.899, 1.202, 1.899, -0.3161, 2.041, -0.3161, -0.9991, -0.1747, -0.8577, -0.1747, 0.5209, -0.1747, 1.899, 0.8434, -0.7577, 1.102, -0.7577, 1.102, 0.4209, 0.8434, 0.4209, -0.07467, -0.7577, 0.1844, -0.7577, 0.1844, 0.4209, -0.07467, 0.4209, 0.3844, -0.7577, 0.6434, -0.7577, 0.6434, 0.4209, 0.3844, 0.4209, -0.07467, 0.6209, 0.1844, 0.6209, 0.1844, 1.799, -0.07467, 1.799, 0.3844, 0.6209, 0.6434, 0.6209, 0.6434, 1.799, 0.3844, 1.799, 0.2844, 1.899, -0.1747, 1.899, -0.07467, 1.799, 0.1844, 1.799, -0.1747, 1.899, -0.1747, 0.5209, -0.07467, 0.6209, -0.07467, 1.799, 0.2844, 0.5209, 0.7434, 0.5209, 0.6434, 0.6209, 0.3844, 0.6209, 0.7434, 0.5209, 0.7434, 1.899, 0.6434, 1.799, 0.6434, 0.6209, 0.7434, 1.899, 0.2844, 1.899, 0.3844, 1.799, 0.6434, 1.799, 0.2844, 1.899, 0.2844, 0.5209, 0.3844, 0.6209, 0.3844, 1.799, 0.7434, -0.8577, 1.202, -0.8577, 1.102, -0.7577, 0.8434, -0.7577, 1.202, -0.8577, 1.202, 0.5209, 1.102, 0.4209, 1.102, -0.7577, 1.202, 0.5209, 0.7434, 0.5209, 0.8434, 0.4209, 1.102, 0.4209, 0.7434, 0.5209, 0.7434, -0.8577, 0.8434, -0.7577, 0.8434, 0.4209, -0.1747, -0.8577, 0.2844, -0.8577, 0.1844, -0.7577, -0.07467, -0.7577, 0.2844, -0.8577, 0.2844, 0.5209, 0.1844, 0.4209, 0.1844, -0.7577, 0.2844, 0.5209, -0.1747, 0.5209, -0.07467, 0.4209, 0.1844, 0.4209, -0.1747, 0.5209, -0.1747, -0.8577, -0.07467, -0.7577, -0.07467, 0.4209, 0.7434, 0.5209, 1.202, 0.5209, 1.102, 0.6209, 0.8434, 0.6209, 1.202, 0.5209, 1.202, 1.899, 1.102, 1.799, 1.102, 0.6209, 1.202, 1.899, 0.7434, 1.899, 0.8434, 1.799, 1.102, 1.799, 0.7434, 1.899, 0.7434, 0.5209, 0.8434, 0.6209, 0.8434, 1.799, 0.2844, -0.8577, 0.7434, -0.8577, 0.6434, -0.7577, 0.3844, -0.7577, 0.7434, -0.8577, 0.7434, 0.5209, 0.6434, 0.4209, 0.6434, -0.7577, 0.7434, 0.5209, 0.2844, 0.5209, 0.3844, 0.4209, 0.6434, 0.4209, 0.2844, 0.5209, 0.2844, -0.8577, 0.3844, -0.7577, 0.3844, 0.4209, 2.5, -3.7, 0.5, -3.7, 0.5, 0.3, 2.5, 0.3, 2.5, -1.033, 2.5, -2.367, 2.292, -3.15, 0.2917, -3.15, 0.2917, -2.15, 0.2917, -0.15, 0.2917, 0.85, 2.292, 0.85, -0.375, -0.15, -1.708, -0.15, -1.708, 0.85, 0.2917, 0.85, 0.2917, -3.15, -1.708, -3.15, -1.042, -2.15, 0.2917, -2.15, -1.167, -1.6, -1.167, 0.4, -0.9667, 0.2, -0.9667, -1.4, 5.292, -3.15, 3.292, -3.15, 3.292, -2.15, 3.292, -0.15, 3.292, 0.85, 5.292, 0.85, 2.625, -0.15, 1.292, -0.15, 1.292, 0.85, 3.292, 0.85, 3.292, -3.15, 1.292, -3.15, 1.958, -2.15, 3.292, -2.15, 0.8333, -1.6, 0.8333, 0.4, 1.033, 0.2, 1.033, -1.4, 0.8333, -1.6, 0.6333, -1.4, 0.6333, 0.2, 0.8333, 0.4, 0.6333, 0.2, -0.9667, 0.2, -1.167, 0.4, 0.8333, 0.4, 0.8333, -1.6, -1.167, -1.6, -0.9667, -1.4, 0.6333, -1.4, 2.833, -1.6, 2.633, -1.4, 2.633, 0.2, 2.833, 0.4, -0.3, -2.94, -1.9, -2.94, -1.9, -1.34, -0.3, -1.34, -2.017, -0.9667, -2.017, 0.6333, -1.917, 0.6333, -1.917, -0.9667, -2.017, -1.4, -2.017, 0.2, -1.917, 0.2, -1.917, -1.4, -2.017, 0.2, -2.017, -1.4, -1.917, -1.4, -1.917, 0.2, -2.017, 0.6333, -2.017, -0.9667, -1.917, -0.9667, -1.917, 0.6333, 2.633, 0.2, 1.033, 0.2, 0.8333, 0.4, 2.833, 0.4, 2.833, -1.6, 0.8333, -1.6, 1.033, -1.4, 2.633, -1.4, -3.167, -2.6, -1.167, -2.6, -1.167, 1.4, -3.167, 1.4, -3.167, 0.06667, -3.167, -1.267, 4.5, -2.94, 2.9, -2.94, 2.9, -1.34, 4.5, -1.34, -2.017, 1.033, -2.017, 2.633, -1.917, 2.633, -1.917, 1.033, -2.017, -1.4, -2.017, 0.2, -1.917, 0.2, -1.917, -1.4, -2.017, 0.2, -2.017, -1.4, -1.917, -1.4, -1.917, 0.2, -2.017, 2.633, -2.017, 1.033, -1.917, 1.033, -1.917, 2.633, -0.4048, -3.386, 1.595, -3.386, 1.595, -2.386, 1.595, -0.3857, 1.595, 0.6143, -0.4048, 0.6143, 2.262, -0.3857, 3.595, -0.3857, 3.595, 0.6143, 1.595, 0.6143, 1.595, -3.386, 3.595, -3.386, 2.929, -2.386, 1.595, -2.386, 2.682, -1.7, 2.682, 0.3, 2.482, 0.1, 2.482, -1.5, -2.976, -3.386, -0.9762, -3.386, -0.9762, -2.386, -0.9762, -0.3857, -0.9762, 0.6143, -2.976, 0.6143, -0.3095, -0.3857, 1.024, -0.3857, 1.024, 0.6143, -0.9762, 0.6143, -0.9762, -3.386, 1.024, -3.386, 0.3571, -2.386, -0.9762, -2.386, 1.045, -1.7, 1.045, 0.3, 0.8455, 0.1, 0.8455, -1.5, 0.6818, -1.7, 0.8818, -1.5, 0.8818, 0.1, 0.6818, 0.3, 0.8818, 0.1, 2.482, 0.1, 2.682, 0.3, 0.6818, 0.3, 0.6818, -1.7, 2.682, -1.7, 2.482, -1.5, 0.8818, -1.5, -0.9545, -1.7, -0.7545, -1.5, -0.7545, 0.1, -0.9545, 0.3, 2.95, -3.6, 4.55, -3.6, 4.55, -2.0, 2.95, -2.0, 2.155, 0.8818, 2.155, 2.482, 2.055, 2.482, 2.055, 0.8818, 2.155, 2.482, 2.155, 0.8818, 2.055, 0.8818, 2.055, 2.482, 2.155, -1.5, 2.155, 0.1, 2.055, 0.1, 2.055, -1.5, 2.155, 0.1, 2.155, -1.5, 2.055, -1.5, 2.055, 0.1, -0.7545, 0.1, 0.8455, 0.1, 1.045, 0.3, -0.9545, 0.3, -0.9545, -1.7, 1.045, -1.7, 0.8455, -1.5, -0.7545, -1.5, 5.045, 1.7, 3.045, 1.7, 3.045, 5.7, 5.045, 5.7, 5.045, 4.367, 5.045, 3.033, -1.55, -3.6, 0.05, -3.6, 0.05, -2.0, -1.55, -2.0, 2.155, -0.7545, 2.155, 0.8455, 2.055, 0.8455, 2.055, -0.7545, 2.155, 0.8455, 2.155, -0.7545, 2.055, -0.7545, 2.055, 0.8455, 2.155, -1.5, 2.155, 0.1, 2.055, 0.1, 2.055, -1.5, 2.155, 0.1, 2.155, -1.5, 2.055, -1.5, 2.055, 0.1, 2.889, -1.5, 0.8889, -1.5, 0.8889, -0.5, 0.8889, 1.5, 0.8889, 2.5, 2.889, 2.5, 0.2222, 1.5, -1.111, 1.5, -1.111, 2.5, 0.8889, 2.5, 0.8889, -1.5, -1.111, -1.5, -0.4444, -0.5, 0.8889, -0.5, -0.7, -0.5, -0.7, 1.5, -0.5, 1.3, -0.5, -0.3, 4.889, -1.5, 2.889, -1.5, 2.889, -0.5, 2.889, 1.5, 2.889, 2.5, 4.889, 2.5, 2.222, 1.5, 0.8889, 1.5, 0.8889, 2.5, 2.889, 2.5, 2.889, -1.5, 0.8889, -1.5, 1.556, -0.5, 2.889, -0.5, 0.5, -0.5, 0.5, 1.5, 0.7, 1.3, 0.7, -0.3, 1.3, -0.5, 1.1, -0.3, 1.1, 1.3, 1.3, 1.5, 1.1, 1.3, -0.5, 1.3, -0.7, 1.5, 1.3, 1.5, 1.3, -0.5, -0.7, -0.5, -0.5, -0.3, 1.1, -0.3, 2.5, -0.5, 2.3, -0.3, 2.3, 1.3, 2.5, 1.5, 0.6333, -0.3, -0.9667, -0.3, -0.9667, 1.3, 0.6333, 1.3, -1.32, -0.3, -1.32, 1.3, -1.22, 1.3, -1.22, -0.3, -1.32, 1.3, -1.32, -0.3, -1.22, -0.3, -1.22, 1.3, -1.32, 1.1, -1.32, -0.5, -1.22, -0.5, -1.22, 1.1, -1.32, -0.5, -1.32, 1.1, -1.22, 1.1, -1.22, -0.5, 2.3, 1.3, 0.7, 1.3, 0.5, 1.5, 2.5, 1.5, 2.5, -0.5, 0.5, -0.5, 0.7, -0.3, 2.3, -0.3, -3.5, -1.5, -1.5, -1.5, -1.5, 2.5, -3.5, 2.5, -3.5, 1.167, -3.5, -0.1667, 4.633, -0.3, 3.033, -0.3, 3.033, 1.3, 4.633, 1.3, -1.32, 0.7, -1.32, 2.3, -1.22, 2.3, -1.22, 0.7, -1.32, -0.3, -1.32, 1.3, -1.22, 1.3, -1.22, -0.3, -1.32, 1.3, -1.32, -0.3, -1.22, -0.3, -1.22, 1.3, -1.32, 2.3, -1.32, 0.7, -1.22, 0.7, -1.22, 2.3, -0.7667, -1.5, 1.233, -1.5, 1.233, -0.5, 1.233, 1.5, 1.233, 2.5, -0.7667, 2.5, 1.9, 1.5, 3.233, 1.5, 3.233, 2.5, 1.233, 2.5, 1.233, -1.5, 3.233, -1.5, 2.567, -0.5, 1.233, -0.5, 2.278, -0.5, 2.278, 1.5, 2.078, 1.3, 2.078, -0.3, -1.967, -1.5, 0.03333, -1.5, 0.03333, -0.5, 0.03333, 1.5, 0.03333, 2.5, -1.967, 2.5, 0.7, 1.5, 2.033, 1.5, 2.033, 2.5, 0.03333, 2.5, 0.03333, -1.5, 2.033, -1.5, 1.367, -0.5, 0.03333, -0.5, 1.611, -0.5, 1.611, 1.5, 1.411, 1.3, 1.411, -0.3, 0.2778, -0.5, 0.4778, -0.3, 0.4778, 1.3, 0.2778, 1.5, 0.4778, 1.3, 2.078, 1.3, 2.278, 1.5, 0.2778, 1.5, 0.2778, -0.5, 2.278, -0.5, 2.078, -0.3, 0.4778, -0.3, -0.3889, -0.5, -0.1889, -0.3, -0.1889, 1.3, -0.3889, 1.5, 3.2, -0.3, 4.8, -0.3, 4.8, 1.3, 3.2, 1.3, 1.189, 2.078, 1.189, 0.4778, 1.089, 0.4778, 1.089, 2.078, 1.189, -0.3, 1.189, 1.3, 1.089, 1.3, 1.089, -0.3, 1.189, 1.3, 1.189, -0.3, 1.089, -0.3, 1.089, 1.3, 1.189, 0.4778, 1.189, 2.078, 1.089, 2.078, 1.089, 0.4778, -0.1889, 1.3, 1.411, 1.3, 1.611, 1.5, -0.3889, 1.5, -0.3889, -0.5, 1.611, -0.5, 1.411, -0.3, -0.1889, -0.3, -6.144, -1.5, -4.811, -1.5, -4.811, 2.5, -6.144, 2.5, -6.144, 1.167, -6.144, -0.1667, 0.2, -0.3, 1.8, -0.3, 1.8, 1.3, 0.2, 1.3, 1.189, -0.1889, 1.189, 1.411, 1.089, 1.411, 1.089, -0.1889, 1.189, 1.411, 1.189, -0.1889, 1.089, -0.1889, 1.089, 1.411, 1.189, -0.3, 1.189, 1.3, 1.089, 1.3, 1.089, -0.3, 1.189, 1.3, 1.189, -0.3, 1.089, -0.3, 1.089, 1.3, -1.167, -1.5, -0.1667, -1.5, -0.1667, -0.5, -0.1667, 1.5, -0.1667, 2.5, -1.167, 2.5, 0.5, 1.5, 1.833, 1.5, 1.833, 2.5, -0.1667, 2.5, -0.1667, -1.5, 1.833, -1.5, 1.167, -0.5, -0.1667, -0.5, 1.5, -0.5, 1.5, 1.5, 1.3, 1.3, 1.3, -0.3, -1.167, -1.5, -0.1667, -1.5, -0.1667, -0.5, -0.1667, 1.5, -0.1667, 2.5, -1.167, 2.5, 0.5, 1.5, 1.833, 1.5, 1.833, 2.5, -0.1667, 2.5, -0.1667, -1.5, 1.833, -1.5, 1.167, -0.5, -0.1667, -0.5, 1.5, -0.5, 1.5, 1.5, 1.3, 1.3, 1.3, -0.3, -0.5, -0.5, -0.3, -0.3, -0.3, 1.3, -0.5, 1.5, -0.3, 1.3, 1.3, 1.3, 1.5, 1.5, -0.5, 1.5, -0.5, -0.5, 1.5, -0.5, 1.3, -0.3, -0.3, -0.3, -0.5, -0.5, -0.3, -0.3, -0.3, 1.3, -0.5, 1.5, -0.3, -0.3, 1.3, -0.3, 1.3, 1.3, -0.3, 1.3, 0.475, 1.3, 0.475, -0.3, 0.575, -0.3, 0.575, 1.3, -0.3, 0.475, 1.3, 0.475, 1.3, 0.575, -0.3, 0.575, 1.3, 0.475, -0.3, 0.475, -0.3, 0.575, 1.3, 0.575, 0.475, -0.3, 0.475, 1.3, 0.575, 1.3, 0.575, -0.3, -0.3, 1.3, 1.3, 1.3, 1.5, 1.5, -0.5, 1.5, -0.5, -0.5, 1.5, -0.5, 1.3, -0.3, -0.3, -0.3, -0.3, -0.3, 1.3, -0.3, 1.3, 1.3, -0.3, 1.3, 0.475, -0.3, 0.475, 1.3, 0.575, 1.3, 0.575, -0.3, 0.475, 1.3, 0.475, -0.3, 0.575, -0.3, 0.575, 1.3, -0.3, 0.475, 1.3, 0.475, 1.3, 0.575, -0.3, 0.575, 1.3, 0.475, -0.3, 0.475, -0.3, 0.575, 1.3, 0.575, 6.7, 6.7, 6.7, -5.7, 6.5, -5.5, 6.5, 6.5, -4.5, 6.7, -3.3, 6.7, -3.5, 6.5, -4.5, 6.5, -3.5, 6.5, -5.5, 6.5, -5.5, 6.5, -3.5, 6.5, 4.5, -3.5, 4.5, -5.5, 4.5, -5.5, 4.5, -3.5, 4.3, 6.7, 5.5, 6.7, 5.5, 6.5, 4.5, 6.5, 5.5, 6.7, 6.7, 6.7, 6.5, 6.5, 5.5, 6.5, 4.5, -5.5, 6.5, -5.5, 6.5, -5.5, 4.5, -5.5, 4.3, -5.7, 4.3, -3.7, 4.5, -3.5, 4.5, -5.5, -5.5, -5.5, -3.5, -5.5, -3.5, -5.5, -5.5, -5.5, 6.5, 0.127, 4.5, 0.127, 5.5, 0.627, -5.5, 4.5, -5.5, 2.5, -5.5, 0.5, -5.5, -1.5, -5.5, -3.5, -5.5, -5.5, -5.5, -5.5, -5.5, 6.5, -5.5, 6.5, -5.5, 0.127, -3.5, 0.127, -4.5, 0.627, 5.5, 6.7, 4.3, 6.7, 4.3, 4.7, 4.5, 4.5, 5.5, 3.5, 5.5, 6.5, 4.5, 0.127, 6.5, 0.127, 5.5, 0.627, 4.3, -3.7, -3.3, -3.7, -3.5, -3.5, 4.5, -3.5, 6.5, -3.5, 6.5, -1.5, 6.5, 0.5, 6.5, 2.5, 6.5, 4.5, 6.5, 6.5, 6.5, 6.5, 6.5, -5.5, 6.5, -5.5, -3.5, -5.5, -3.5, -3.5, -3.5, -3.5, -3.5, -5.5, 6.7, -5.7, 5.5, -5.7, 5.5, -5.5, 6.5, -5.5, 6.5, 6.5, 4.5, 6.5, 4.5, 6.5, 6.5, 6.5, -2.167, -3.5, -0.8333, -3.5, 0.5, -3.5, 1.833, -3.5, 3.167, -3.5, 4.5, -3.5, 4.5, -3.5, -3.5, -3.5, -3.5, -3.5, 4.5, 6.5, 4.5, 4.5, 4.5, 4.5, 4.5, 6.5, -3.5, 0.127, -5.5, 0.127, -4.5, 0.627, 4.3, -3.7, 4.3, -5.7, 5.5, -5.7, 5.5, -5.5, 5.5, -2.5, 4.5, -3.5, 4.5, 4.5, -3.5, 4.5, -3.5, 4.5, 4.5, 4.5, 5.5, -5.7, 4.3, -5.7, 4.5, -5.5, 5.5, -5.5, -3.5, 4.5, -3.5, 6.5, -3.5, 6.5, -3.5, 4.5, -3.3, -5.7, -3.3, -3.7, -3.5, -3.5, -4.5, -2.5, -4.5, -5.5, -4.5, -5.7, -5.7, 0.2812, -4.5, 0.8813, -4.5, 1.081, -5.7, 0.4812, -5.7, 0.2812, 6.7, 0.2812, 6.7, 0.4812, -5.7, 0.4812, -3.7, 0.2812, -5.7, 0.2812, -5.7, 0.4812, -3.7, 0.4812, -4.5, 0.8813, -3.3, 0.2812, -3.3, 0.4812, -4.5, 1.081, 6.7, 0.2812, 4.7, 0.2812, 4.7, 0.4812, 6.7, 0.4812, 6.7, 0.2812, 5.5, 0.8813, 5.5, 1.081, 6.7, 0.4812, 4.3, 0.2812, -3.3, 0.2812, -3.3, 0.4812, 4.3, 0.4812, 5.5, 0.8813, 4.3, 0.2812, 4.3, 0.4812, 5.5, 1.081, 6.7, 0.2812, -5.7, 0.2812, -5.7, 0.4812, 6.7, 0.4812, 4.7, 0.2812, 6.7, 0.2812, 6.7, 0.4812, 4.7, 0.4812, 4.3, 0.2812, 5.5, 0.8813, 5.5, 1.081, 4.3, 0.4812, -5.7, 0.2812, -3.7, 0.2812, -3.7, 0.4812, -5.7, 0.4812, 5.5, 0.8813, 6.7, 0.2812, 6.7, 0.4812, 5.5, 1.081, -4.5, 0.8813, -5.7, 0.2812, -5.7, 0.4812, -4.5, 1.081, -3.3, 0.2812, -4.5, 0.8813, -4.5, 1.081, -3.3, 0.4812, -3.3, 0.2812, 4.3, 0.2812, 4.3, 0.4812, -3.3, 0.4812, 4.3, 4.7, 4.3, 6.7, 4.5, 6.5, 4.5, 4.5, -3.3, 4.7, 4.3, 4.7, 4.5, 4.5, -3.5, 4.5, -3.3, 6.7, -3.3, 4.7, -3.5, 4.5, -3.5, 6.5, -5.7, 6.7, -4.5, 6.7, -4.5, 6.5, -5.5, 6.5, -4.5, -5.7, -5.7, -5.7, -5.5, -5.5, -4.5, -5.5, -3.3, -5.7, -4.5, -5.7, -4.5, -5.5, -3.5, -5.5, -5.7, -5.7, -5.7, 6.7, -5.5, 6.5, -5.5, -5.5, -3.3, -3.7, -3.3, -5.7, -3.5, -5.5, -3.5, -3.5, -3.3, -3.7, 4.3, -3.7, 4.5, -3.5, 5.5, -2.5, 2.5, 0.5, -1.5, 0.5, -4.5, -2.5, -3.5, -3.5, -4.5, 6.7, -5.7, 6.7, -5.7, -5.7, -4.5, -5.7, -4.5, -5.5, -4.5, -2.5, -1.5, 0.5, -4.5, 3.5, -4.5, 6.5, 4.3, 4.7, -3.3, 4.7, -3.5, 4.5, -4.5, 3.5, -1.5, 0.5, 2.5, 0.5, 5.5, 3.5, 4.5, 4.5, 5.5, -5.7, 6.7, -5.7, 6.7, 6.7, 5.5, 6.7, 5.5, 6.5, 5.5, 3.5, 2.5, 0.5, 5.5, -2.5, 5.5, -5.5])
me_building_001_mesh.materials.append(mat_material)
me_building_001_mesh.materials.append(mat_roof)
me_building_001_mesh.materials.append(mat_slab)
me_building_001_mesh.materials.append(mat_stuff)
me_building_001_mesh.materials.append(mat_panels)
me_building_001_mesh.update()

# ---- objects
ob_building_001 = bpy.data.objects.new('building_001', me_building_001_mesh)

# ---- transforms, parenting, visibility, modifiers, constraints
ob_building_001.location = (-2.594, -3.945, -0.8272)

# ---- collection membership
scene.collection.objects.link(ob_building_001)

# ---- scene / render settings (as saved in the file)
scene.frame_start = 1; scene.frame_end = 250; scene.frame_set(1)
scene.render.engine = 'CYCLES'
scene.cycles.sampling_pattern = 'TABULATED_SOBOL'
scene.cycles.use_light_tree = False
scene.cycles.bake_type = 'UV'
scene.view_settings.view_transform = 'Filmic'
bpy.context.view_layer.update()

# ---- added for rendering (the .blend has no active camera and no usable light): camera, sun
cam_auto = bpy.data.cameras.new('AutoCamera')
cam_auto.lens = 50.0
cam_auto.sensor_width = 36.0
cam_auto.clip_end = 1000.0
ob_auto_camera = bpy.data.objects.new('AutoCamera', cam_auto)
scene.collection.objects.link(ob_auto_camera)
ob_auto_camera.location = (6.98317, -15.437, 9.58488)
ob_auto_camera.rotation_euler = (1.09748, -7.21219e-08, 0.694738)
scene.camera = ob_auto_camera
light_auto_sun = bpy.data.lights.new('AutoSun', 'SUN')
light_auto_sun.energy = 3.0
light_auto_sun.angle = 0.0523599
ob_auto_sun = bpy.data.objects.new('AutoSun', light_auto_sun)
scene.collection.objects.link(ob_auto_sun)
ob_auto_sun.rotation_euler = (0.872665, 0.174533, 0.523599)
bpy.context.view_layer.update()
